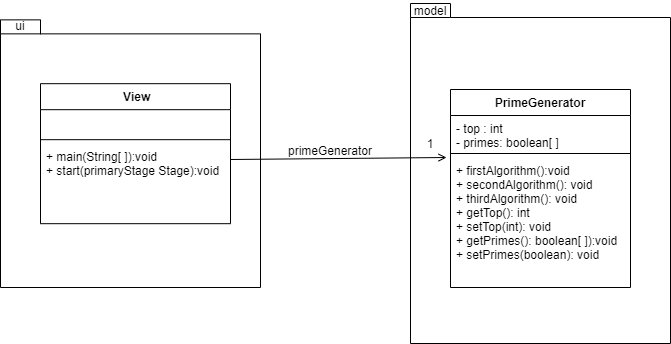

The diagram above was exported from draw.io. Its source (the exported page's mxGraphModel, read from the mxfile embedded in the PNG):
<mxGraphModel dx="868" dy="450" grid="1" gridSize="10" guides="1" tooltips="1" connect="1" arrows="1" fold="1" page="1" pageScale="1" pageWidth="850" pageHeight="1100" math="0" shadow="0">
  <root>
    <mxCell id="0" />
    <mxCell id="1" parent="0" />
    <mxCell id="Ixu4yKosl2U29hJXCBbw-11" value="" style="group" vertex="1" connectable="0" parent="1">
      <mxGeometry x="580" y="111" width="260" height="343" as="geometry" />
    </mxCell>
    <mxCell id="Ixu4yKosl2U29hJXCBbw-5" value="" style="shape=folder;fontStyle=1;spacingTop=10;tabWidth=40;tabHeight=14;tabPosition=left;html=1;" vertex="1" parent="Ixu4yKosl2U29hJXCBbw-11">
      <mxGeometry y="3" width="260" height="340" as="geometry" />
    </mxCell>
    <mxCell id="Ixu4yKosl2U29hJXCBbw-10" value="model" style="text;html=1;strokeColor=none;fillColor=none;align=center;verticalAlign=middle;whiteSpace=wrap;rounded=0;" vertex="1" parent="Ixu4yKosl2U29hJXCBbw-11">
      <mxGeometry width="40" height="20" as="geometry" />
    </mxCell>
    <mxCell id="Ixu4yKosl2U29hJXCBbw-20" value="1" style="text;html=1;strokeColor=none;fillColor=none;align=center;verticalAlign=middle;whiteSpace=wrap;rounded=0;" vertex="1" parent="Ixu4yKosl2U29hJXCBbw-11">
      <mxGeometry y="133" width="40" height="20" as="geometry" />
    </mxCell>
    <mxCell id="Ixu4yKosl2U29hJXCBbw-6" value="PrimeGenerator" style="swimlane;fontStyle=1;align=center;verticalAlign=top;childLayout=stackLayout;horizontal=1;startSize=26;horizontalStack=0;resizeParent=1;resizeParentMax=0;resizeLast=0;collapsible=1;marginBottom=0;" vertex="1" parent="1">
      <mxGeometry x="620" y="200" width="180" height="198" as="geometry">
        <mxRectangle x="620" y="200" width="120" height="26" as="alternateBounds" />
      </mxGeometry>
    </mxCell>
    <mxCell id="Ixu4yKosl2U29hJXCBbw-7" value="- top : int&#10;- primes: boolean[ ]" style="text;strokeColor=none;fillColor=none;align=left;verticalAlign=top;spacingLeft=4;spacingRight=4;overflow=hidden;rotatable=0;points=[[0,0.5],[1,0.5]];portConstraint=eastwest;" vertex="1" parent="Ixu4yKosl2U29hJXCBbw-6">
      <mxGeometry y="26" width="180" height="34" as="geometry" />
    </mxCell>
    <mxCell id="Ixu4yKosl2U29hJXCBbw-8" value="" style="line;strokeWidth=1;fillColor=none;align=left;verticalAlign=middle;spacingTop=-1;spacingLeft=3;spacingRight=3;rotatable=0;labelPosition=right;points=[];portConstraint=eastwest;" vertex="1" parent="Ixu4yKosl2U29hJXCBbw-6">
      <mxGeometry y="60" width="180" height="8" as="geometry" />
    </mxCell>
    <mxCell id="Ixu4yKosl2U29hJXCBbw-9" value="+ firstAlgorithm():void&#10;+ secondAlgorithm(): void&#10;+ thirdAlgorithm(): void&#10;+ getTop(): int&#10;+ setTop(int): void&#10;+ getPrimes(): boolean[ ]):void&#10;+ setPrimes(boolean): void &#10;" style="text;strokeColor=none;fillColor=none;align=left;verticalAlign=top;spacingLeft=4;spacingRight=4;overflow=hidden;rotatable=0;points=[[0,0.5],[1,0.5]];portConstraint=eastwest;" vertex="1" parent="Ixu4yKosl2U29hJXCBbw-6">
      <mxGeometry y="68" width="180" height="130" as="geometry" />
    </mxCell>
    <mxCell id="Ixu4yKosl2U29hJXCBbw-12" value="" style="group" vertex="1" connectable="0" parent="1">
      <mxGeometry x="170" y="128" width="260" height="270" as="geometry" />
    </mxCell>
    <mxCell id="Ixu4yKosl2U29hJXCBbw-13" value="" style="shape=folder;fontStyle=1;spacingTop=10;tabWidth=40;tabHeight=14;tabPosition=left;html=1;" vertex="1" parent="Ixu4yKosl2U29hJXCBbw-12">
      <mxGeometry y="2.361516034985423" width="260" height="267.6384839650146" as="geometry" />
    </mxCell>
    <mxCell id="Ixu4yKosl2U29hJXCBbw-14" value="ui" style="text;html=1;strokeColor=none;fillColor=none;align=center;verticalAlign=middle;whiteSpace=wrap;rounded=0;" vertex="1" parent="Ixu4yKosl2U29hJXCBbw-12">
      <mxGeometry width="40" height="15.743440233236152" as="geometry" />
    </mxCell>
    <mxCell id="Ixu4yKosl2U29hJXCBbw-15" value=" View" style="swimlane;fontStyle=1;align=center;verticalAlign=top;childLayout=stackLayout;horizontal=1;startSize=26;horizontalStack=0;resizeParent=1;resizeParentMax=0;resizeLast=0;collapsible=1;marginBottom=0;" vertex="1" parent="Ixu4yKosl2U29hJXCBbw-12">
      <mxGeometry x="40" y="66.18" width="190" height="140" as="geometry">
        <mxRectangle x="620" y="200" width="120" height="26" as="alternateBounds" />
      </mxGeometry>
    </mxCell>
    <mxCell id="Ixu4yKosl2U29hJXCBbw-16" value=" " style="text;strokeColor=none;fillColor=none;align=left;verticalAlign=top;spacingLeft=4;spacingRight=4;overflow=hidden;rotatable=0;points=[[0,0.5],[1,0.5]];portConstraint=eastwest;" vertex="1" parent="Ixu4yKosl2U29hJXCBbw-15">
      <mxGeometry y="26" width="190" height="26" as="geometry" />
    </mxCell>
    <mxCell id="Ixu4yKosl2U29hJXCBbw-17" value="" style="line;strokeWidth=1;fillColor=none;align=left;verticalAlign=middle;spacingTop=-1;spacingLeft=3;spacingRight=3;rotatable=0;labelPosition=right;points=[];portConstraint=eastwest;" vertex="1" parent="Ixu4yKosl2U29hJXCBbw-15">
      <mxGeometry y="52" width="190" height="8" as="geometry" />
    </mxCell>
    <mxCell id="Ixu4yKosl2U29hJXCBbw-18" value="+ main(String[ ]):void&#10;+ start(primaryStage Stage):void" style="text;strokeColor=none;fillColor=none;align=left;verticalAlign=top;spacingLeft=4;spacingRight=4;overflow=hidden;rotatable=0;points=[[0,0.5],[1,0.5]];portConstraint=eastwest;" vertex="1" parent="Ixu4yKosl2U29hJXCBbw-15">
      <mxGeometry y="60" width="190" height="80" as="geometry" />
    </mxCell>
    <mxCell id="Ixu4yKosl2U29hJXCBbw-19" value="" style="endArrow=open;html=1;entryX=-0.022;entryY=0;entryDx=0;entryDy=0;entryPerimeter=0;endFill=0;" edge="1" parent="Ixu4yKosl2U29hJXCBbw-12" target="Ixu4yKosl2U29hJXCBbw-9">
      <mxGeometry width="50" height="50" relative="1" as="geometry">
        <mxPoint x="230" y="142" as="sourcePoint" />
        <mxPoint x="280" y="92" as="targetPoint" />
      </mxGeometry>
    </mxCell>
    <mxCell id="Ixu4yKosl2U29hJXCBbw-21" value="primeGenerator" style="text;html=1;strokeColor=none;fillColor=none;align=center;verticalAlign=middle;whiteSpace=wrap;rounded=0;" vertex="1" parent="1">
      <mxGeometry x="480" y="251" width="40" height="20" as="geometry" />
    </mxCell>
  </root>
</mxGraphModel>